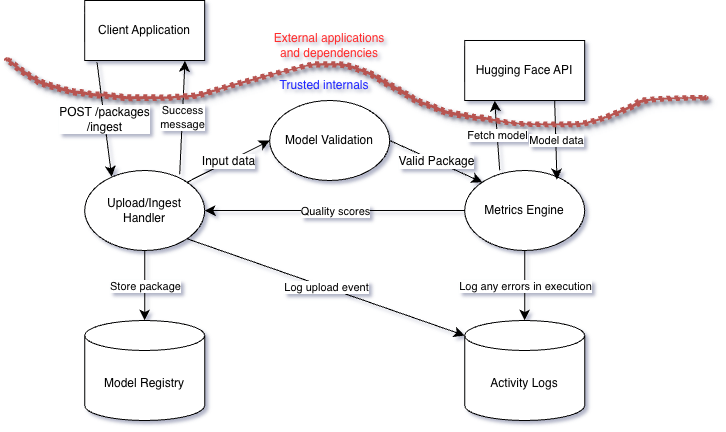

The diagram above was exported from draw.io. Its source (the exported page's mxGraphModel, read from the mxfile embedded in the PNG):
<mxGraphModel dx="896" dy="1356" grid="1" gridSize="10" guides="1" tooltips="1" connect="1" arrows="1" fold="1" page="1" pageScale="1" pageWidth="850" pageHeight="1100" math="0" shadow="1">
  <root>
    <mxCell id="0" />
    <mxCell id="1" parent="0" />
    <mxCell id="5md_Y1CfKpfCNl7CHPWV-46" value="Client Application" style="rounded=0;whiteSpace=wrap;html=1;" parent="1" vertex="1">
      <mxGeometry x="153.16999999999996" y="340" width="120" height="60" as="geometry" />
    </mxCell>
    <mxCell id="5md_Y1CfKpfCNl7CHPWV-47" value="Hugging Face API" style="rounded=0;whiteSpace=wrap;html=1;" parent="1" vertex="1">
      <mxGeometry x="533.17" y="380" width="120" height="60" as="geometry" />
    </mxCell>
    <mxCell id="5md_Y1CfKpfCNl7CHPWV-48" value="Upload/Ingest Handler" style="ellipse;whiteSpace=wrap;html=1;" parent="1" vertex="1">
      <mxGeometry x="153.16999999999996" y="510" width="120" height="80" as="geometry" />
    </mxCell>
    <mxCell id="5md_Y1CfKpfCNl7CHPWV-49" value="Model Validation" style="ellipse;whiteSpace=wrap;html=1;" parent="1" vertex="1">
      <mxGeometry x="338.16999999999996" y="440" width="120" height="80" as="geometry" />
    </mxCell>
    <mxCell id="5md_Y1CfKpfCNl7CHPWV-50" value="Metrics Engine" style="ellipse;whiteSpace=wrap;html=1;" parent="1" vertex="1">
      <mxGeometry x="533.17" y="510" width="120" height="80" as="geometry" />
    </mxCell>
    <mxCell id="5md_Y1CfKpfCNl7CHPWV-51" value="Model Registry" style="shape=cylinder3;whiteSpace=wrap;html=1;boundedLbl=1;backgroundOutline=1;size=15;" parent="1" vertex="1">
      <mxGeometry x="153.16999999999996" y="660" width="120" height="100" as="geometry" />
    </mxCell>
    <mxCell id="5md_Y1CfKpfCNl7CHPWV-52" value="Activity Logs" style="shape=cylinder3;whiteSpace=wrap;html=1;boundedLbl=1;backgroundOutline=1;size=15;" parent="1" vertex="1">
      <mxGeometry x="533.17" y="660" width="120" height="100" as="geometry" />
    </mxCell>
    <mxCell id="5md_Y1CfKpfCNl7CHPWV-53" value="POST /packages&lt;div&gt;/ingest&lt;/div&gt;" style="endArrow=classic;html=1;rounded=0;fontSize=12;startSize=8;endSize=8;curved=1;exitX=0.103;exitY=1.028;exitDx=0;exitDy=0;entryX=0.225;entryY=0.079;entryDx=0;entryDy=0;exitPerimeter=0;entryPerimeter=0;" parent="1" source="5md_Y1CfKpfCNl7CHPWV-46" target="5md_Y1CfKpfCNl7CHPWV-48" edge="1">
      <mxGeometry relative="1" as="geometry">
        <mxPoint x="443.16999999999996" y="500" as="sourcePoint" />
        <mxPoint x="543.17" y="500" as="targetPoint" />
      </mxGeometry>
    </mxCell>
    <mxCell id="5md_Y1CfKpfCNl7CHPWV-55" value="Input data" style="endArrow=classic;html=1;rounded=0;fontSize=12;startSize=8;endSize=8;curved=1;exitX=1;exitY=0;exitDx=0;exitDy=0;entryX=0;entryY=0.5;entryDx=0;entryDy=0;" parent="1" source="5md_Y1CfKpfCNl7CHPWV-48" target="5md_Y1CfKpfCNl7CHPWV-49" edge="1">
      <mxGeometry relative="1" as="geometry">
        <mxPoint x="433.16999999999996" y="500" as="sourcePoint" />
        <mxPoint x="356.16999999999996" y="442" as="targetPoint" />
      </mxGeometry>
    </mxCell>
    <mxCell id="5md_Y1CfKpfCNl7CHPWV-57" value="Valid Package" style="endArrow=classic;html=1;rounded=0;fontSize=12;startSize=8;endSize=8;curved=1;exitX=1;exitY=0.5;exitDx=0;exitDy=0;entryX=0;entryY=0;entryDx=0;entryDy=0;" parent="1" source="5md_Y1CfKpfCNl7CHPWV-49" target="5md_Y1CfKpfCNl7CHPWV-50" edge="1">
      <mxGeometry relative="1" as="geometry">
        <mxPoint x="433.16999999999996" y="500" as="sourcePoint" />
        <mxPoint x="533.17" y="500" as="targetPoint" />
      </mxGeometry>
    </mxCell>
    <mxCell id="5md_Y1CfKpfCNl7CHPWV-59" value="" style="endArrow=classic;html=1;rounded=0;fontSize=12;startSize=8;endSize=8;curved=1;exitX=0.292;exitY=-0.004;exitDx=0;exitDy=0;exitPerimeter=0;entryX=0.25;entryY=1;entryDx=0;entryDy=0;" parent="1" source="5md_Y1CfKpfCNl7CHPWV-50" target="5md_Y1CfKpfCNl7CHPWV-47" edge="1">
      <mxGeometry relative="1" as="geometry">
        <mxPoint x="543.17" y="460" as="sourcePoint" />
        <mxPoint x="533.17" y="500" as="targetPoint" />
      </mxGeometry>
    </mxCell>
    <mxCell id="5md_Y1CfKpfCNl7CHPWV-60" value="Fetch model" style="edgeLabel;resizable=0;html=1;;align=center;verticalAlign=middle;" parent="5md_Y1CfKpfCNl7CHPWV-59" connectable="0" vertex="1">
      <mxGeometry relative="1" as="geometry" />
    </mxCell>
    <mxCell id="5md_Y1CfKpfCNl7CHPWV-61" value="" style="endArrow=classic;html=1;rounded=0;fontSize=12;startSize=8;endSize=8;curved=1;exitX=0.75;exitY=1;exitDx=0;exitDy=0;entryX=0.769;entryY=0.113;entryDx=0;entryDy=0;entryPerimeter=0;" parent="1" source="5md_Y1CfKpfCNl7CHPWV-47" target="5md_Y1CfKpfCNl7CHPWV-50" edge="1">
      <mxGeometry relative="1" as="geometry">
        <mxPoint x="433.16999999999996" y="500" as="sourcePoint" />
        <mxPoint x="533.17" y="500" as="targetPoint" />
      </mxGeometry>
    </mxCell>
    <mxCell id="5md_Y1CfKpfCNl7CHPWV-62" value="Model data" style="edgeLabel;resizable=0;html=1;;align=center;verticalAlign=middle;" parent="5md_Y1CfKpfCNl7CHPWV-61" connectable="0" vertex="1">
      <mxGeometry relative="1" as="geometry" />
    </mxCell>
    <mxCell id="5md_Y1CfKpfCNl7CHPWV-63" value="" style="endArrow=classic;html=1;rounded=0;fontSize=12;startSize=8;endSize=8;curved=1;exitX=0;exitY=0.5;exitDx=0;exitDy=0;entryX=1;entryY=0.5;entryDx=0;entryDy=0;" parent="1" source="5md_Y1CfKpfCNl7CHPWV-50" target="5md_Y1CfKpfCNl7CHPWV-48" edge="1">
      <mxGeometry relative="1" as="geometry">
        <mxPoint x="433.16999999999996" y="500" as="sourcePoint" />
        <mxPoint x="533.17" y="500" as="targetPoint" />
      </mxGeometry>
    </mxCell>
    <mxCell id="5md_Y1CfKpfCNl7CHPWV-64" value="Quality scores" style="edgeLabel;resizable=0;html=1;;align=center;verticalAlign=middle;" parent="5md_Y1CfKpfCNl7CHPWV-63" connectable="0" vertex="1">
      <mxGeometry relative="1" as="geometry" />
    </mxCell>
    <mxCell id="5md_Y1CfKpfCNl7CHPWV-65" value="" style="endArrow=classic;html=1;rounded=0;fontSize=12;startSize=8;endSize=8;curved=1;exitX=1;exitY=1;exitDx=0;exitDy=0;entryX=0;entryY=0;entryDx=0;entryDy=15;entryPerimeter=0;" parent="1" source="5md_Y1CfKpfCNl7CHPWV-48" target="5md_Y1CfKpfCNl7CHPWV-52" edge="1">
      <mxGeometry relative="1" as="geometry">
        <mxPoint x="433.16999999999996" y="500" as="sourcePoint" />
        <mxPoint x="533.17" y="500" as="targetPoint" />
      </mxGeometry>
    </mxCell>
    <mxCell id="5md_Y1CfKpfCNl7CHPWV-66" value="Log upload event" style="edgeLabel;resizable=0;html=1;;align=center;verticalAlign=middle;" parent="5md_Y1CfKpfCNl7CHPWV-65" connectable="0" vertex="1">
      <mxGeometry relative="1" as="geometry" />
    </mxCell>
    <mxCell id="5md_Y1CfKpfCNl7CHPWV-67" value="" style="endArrow=classic;html=1;rounded=0;fontSize=12;startSize=8;endSize=8;curved=1;exitX=0.5;exitY=1;exitDx=0;exitDy=0;entryX=0.5;entryY=0;entryDx=0;entryDy=0;entryPerimeter=0;" parent="1" source="5md_Y1CfKpfCNl7CHPWV-48" target="5md_Y1CfKpfCNl7CHPWV-51" edge="1">
      <mxGeometry relative="1" as="geometry">
        <mxPoint x="433.16999999999996" y="500" as="sourcePoint" />
        <mxPoint x="533.17" y="500" as="targetPoint" />
      </mxGeometry>
    </mxCell>
    <mxCell id="5md_Y1CfKpfCNl7CHPWV-68" value="Store package" style="edgeLabel;resizable=0;html=1;;align=center;verticalAlign=middle;" parent="5md_Y1CfKpfCNl7CHPWV-67" connectable="0" vertex="1">
      <mxGeometry relative="1" as="geometry" />
    </mxCell>
    <mxCell id="5md_Y1CfKpfCNl7CHPWV-69" value="" style="endArrow=classic;html=1;rounded=0;fontSize=12;startSize=8;endSize=8;curved=1;exitX=0.792;exitY=0.046;exitDx=0;exitDy=0;exitPerimeter=0;entryX=0.836;entryY=1.006;entryDx=0;entryDy=0;entryPerimeter=0;" parent="1" source="5md_Y1CfKpfCNl7CHPWV-48" target="5md_Y1CfKpfCNl7CHPWV-46" edge="1">
      <mxGeometry relative="1" as="geometry">
        <mxPoint x="433.16999999999996" y="500" as="sourcePoint" />
        <mxPoint x="533.17" y="500" as="targetPoint" />
      </mxGeometry>
    </mxCell>
    <mxCell id="5md_Y1CfKpfCNl7CHPWV-70" value="Success&lt;div&gt;message&lt;/div&gt;" style="edgeLabel;resizable=0;html=1;;align=center;verticalAlign=middle;" parent="5md_Y1CfKpfCNl7CHPWV-69" connectable="0" vertex="1">
      <mxGeometry relative="1" as="geometry" />
    </mxCell>
    <mxCell id="5md_Y1CfKpfCNl7CHPWV-71" value="" style="endArrow=classic;html=1;rounded=0;fontSize=12;startSize=8;endSize=8;curved=1;exitX=0.5;exitY=1;exitDx=0;exitDy=0;entryX=0.5;entryY=0;entryDx=0;entryDy=0;entryPerimeter=0;" parent="1" source="5md_Y1CfKpfCNl7CHPWV-50" target="5md_Y1CfKpfCNl7CHPWV-52" edge="1">
      <mxGeometry relative="1" as="geometry">
        <mxPoint x="343.16999999999996" y="580" as="sourcePoint" />
        <mxPoint x="443.16999999999996" y="580" as="targetPoint" />
      </mxGeometry>
    </mxCell>
    <mxCell id="5md_Y1CfKpfCNl7CHPWV-72" value="Log any errors in execution" style="edgeLabel;resizable=0;html=1;;align=center;verticalAlign=middle;" parent="5md_Y1CfKpfCNl7CHPWV-71" connectable="0" vertex="1">
      <mxGeometry relative="1" as="geometry" />
    </mxCell>
    <mxCell id="5md_Y1CfKpfCNl7CHPWV-73" value="" style="shape=stencil(lZ3ZzhxHcoWfhreF3Jfrsf0eAkQNhZFFgeLYnrefCAvVf/eJ6q8kQBcklacr11hOREZ+qn/7/csPv33+VNLv3799/cfn//35x+9fPtX/+FTKz79++fzt5+/2p0/1Pz/Vv/309dvnv3/7+s9ff/zj77/94C39T//99X/8F/7vD1w6DOH/pX+d/5D2///Df/3R/Jeff31p3po034Waj/7SvNz8+k4vzesx5/vm+cjjpXk/1qLm7XWo68iJmkvfczpypvbrtTc5HxMGa1PxOpW5HqVT+5Jf27dzQG/a1/navh+jUvvxOvl5HgXmpxzrdTrzOhpMfz2S/P4+Joy36ur69hjUvr72x3qYYX7q0fZre/sFWN96DOlPOzq2X/L7tj1hvO1Ir+tVxrFg97ezt4/2C/tvvZX52cfA359yGNNN/3d9bV9w//RzdZ7abzgv/Siv81lthmG8XcdbG+7/fszX9a39aLDf+rFf5UMdpyy9bD+OHNqTfBh6fus8Osz/OPp6bW/yDdZ3nKv51H5D+3nkV3lV97FgfefRXvvf8pFgveYxm7bf8PvrSK/r28oxYX2X7p9WcT7X0V/3Q7MTB/thqTy09hvk4T61yaN9R223jyr9txWH/WOnW+ZzHgn6v0/l+dS+kfZNp/p8Akw4AAYQCe0A6JEBRCW1hUMwwJoKaLDGOZgQBlj0hXzquAdgHw12nRsBr4CeUEzkYBcYYMA6G0CmtWc2VEzTB0CnMRS1ywxAR98smbwDgKY1KGMHkC1Xw7TeANq5c54ApG4MUF/1WbeJbggYWQEkkAyg02rzRgBTmUsBnbrUz93/BCCdaQARwgYgIZaHSuFu80YnzpTkVADO0jiH+AB0niVTbFUBOEvz/L0nwKIvzNMweAJsmtZ5avpnAHVpqWy9B4hz0x/2yTvA/GuAfaQwS9ilHQ7QLWDEaSWpsc8T/CcB5kHUsJdICBhAz8M4xfM7wJ4BQF/I6tb1h6H4DqBnerCfZhoofAEdzXwxhkpfMEM/zBKJSgP0FAAgZgwgxrkBGnWpnrbmMwCOqAHiGAotXA1CYKDadQdSpHdH8sQAOyuADCxzwcSlcslHs/SQ1U8AXGlzIqcCcHu3U988iXuy6s2tUj3dzv37DlCTAjrNUlfD3gCNdms/jZ1nAI1hhM3XjkJyaSgL1x9swDtAE9lakSwwwAiKfXCXVjAdyJQ2/03tVrZmDFCCgUWEkHuURQFkaxhAN1/mM72Cjkt84ta5rk8AHPS68B/ICzXADD4QrvRSHsYAxIO5IypO0+Rp3boO7olSlx5E07OrSwdoK7divjQNuibdS+bck2I3gLBDBiC16+SXAHjz1azCuGX0pw3QhBBISFgZYAgjtlFUGmAHiogoPWfwAgdFKssAYqzXifaSAeSI1nH6jteAeuqbP0nTGUB0XG24+QwgrIP9C6ks5yGHAnAMQU/bNBCJYIAqC5eZO28avKhMvhlgS5fSab5fA7q6+H7KaZa62kvOmPEXxEMxeU4eiu0ciTA4Z0ldGmo6lJvNN9TFd1aauySCrDSe1hlY/Yq2hgFEtpqtTHrajrzoabP3MY6x1NYwJ4f8aRcqEtnafET3OYkPwMLQVg0KxV1yin0klRqZ/QcDCCGVO5oOLVCPuZ0exTUgq8Ph8T8YtAFk82UOsDh/HiKSFBEwjVZexUx+6NV3gP46S0yGWnuZpIWiuFVlZhZKMWsvMZPJ/ak6pfOks961FyNgIDVrVkvS9rjrmpoxg/dQU0uMuQNrP7Q9eW9udWl/Ev1+V9kyToP6XXs5+IPXt2tM6SHy37UXC4npnvYgqP5kf4YqwZvxBrfttr0wYrftJYZz0/+pYvFmPmfwtZEdtvY96+9z+9B/ooXMsylJ2pO7Zu3FPJ1nUO1de7HsFp+vrQT9RgPEfb/X8+gClw781qQCE+lkdfUUtExBk98AskXzQ0i+A4hM8bwUBgidkjtG9cxp18yRfloY7wBi8jvFD/vCAGpPLDTTelStG22iXlSyO7VM61BU1Hk6C39BzeWKh8EAMobC5F+vSlU7SUQZG1Wpag+q09aowZjdmJPwwXo9+Tm40i24jwXZQmfuQtoJTmtTbtt9K9reTXnhypEYA4iUNCeALMePgNmT39+pSz34mxv9fueZJTkhIw/mTLbwYOUOIEEJM8bIIHc2XgDsevWQcNOYPe8h48b0L/EvBliBy8PdOpWPNAVAwVIDlBAWx1l65BQ9s7Y0hsipNozq9aV5bR/z9g6gccN1Cp53ANl8fbN+WMptj4x+Tg8U6SgnwfIOIBpoVPREDNDFMmzILPgQxTTkKPcImb5jnGfwHUCMk7HQOzKARLnHRnPVZl22twHIOBlZhfHMd18QYTwL8pHjwas9ABWd7BGCpZP9fts54jPMjpvPACKM5+B1CJm88ybTMJCwk+1i28xJZukm17CqXDIAZRAZQM7D3Dytj1TxJwAdUTtfYlUuTszyA1kUQPy8AcSEW5k3X1OluDhkYIAdvkCSz2SEJKGugmLGhUoAkLgfIY12VUybHEGxGwB361AnazVeuKDYF2cCu2AU2qljhHhMPQ8G2PSFqWd6DdRxI2THGgCzgZem6xqAfHUDSH7pmrxwS8kJA+Cgl5Lha6ElYNpAwk9rI39mAOHzdkKXZoQMos2WwEy6cLtwVnNQirug/2AaTcTMruihGEDWYbOhaypQkst2R7lkABHGBqCArwHkTG9OmzIlK5vPALT5ZlWVtQfSFK6VA4BEpQFEi+6J5OcMwtgAJFtN70s2mgEqrXSgMx1AKx2yM/fE82AAsVt9DLTSQ51XB9C0TlW7DqCFCxExA2SQGgYYNQBoL00lQvZEqsVslxJWmvw4A/QIoHVYymv45qN12JrIvjnwPrfyfA6gddiaRmgHCO+L7DCtA02HFZI4HABdMoAk0+yBSeAGmOEL5HCsQD3eA0oYNN5KyUpJb06mcQsvrAO5+OtK3OM6BIfjRtwbQDVQR57/w4Z8UlnkHq96oRQp8mYAcfxM7RKDtcKFgs2ElNmQEusy04GktwEkeGLGCbGhBlDbe/OgQ7Ll4lyxFeJ1ayJXaQDx4xbLpdV1HcwMpVuKBhAx4z9B69A1S3bxhQLrgJyH9QjrvgPIBRvfv/yFHgAUV1vR4cioH9yWF0DCDNM1NeVocqh+BbVrOokiTQZQqmUiv2QAsWbMmMDNN1UpTg532+4XT3E+uPZ3AMlRmnwn2ACyW2/4JQNIntXkW7V25MWPM5+F3GMDVCEGF5+HrfSpOZuUQbS2cmTjZh1COqczHTBLJhhl4UbFA+SSNDC65FoaQESlk5EwBhPuug6PwOc7gDK6Ce3WXdTW6Bs9RQNoMv5G59V0pmZcL/SBdtWEUQMQIbVDwogBKJxghoLsJQ8w0C3VEVI6JsaydhAznX2gvcJdk4lZgXuHe3wTz4MDqgKIZN7BlO7MzThgKYCkd04p7L7Jd9ouEAtdvx2vay20Ky9GwfnKOwgaOxFknuyt4tiPEK/ECrGmQoc0xGk8mESHdGv2pA2azHUHFAWQlnNAVsDNbooAikBcdGliop8DwokgxvViWplsuVg4ZgUutsbEGMfF5rsRNFeHlByCiwM0+R725RnFy7OXCErevTykWMcgCrONzMOFuNy3KxE06c0h/YuAqCM2OuF76jWevjHF2WmDaA2Q3AiBl8GlnFxXB4sGu1R1+42EFyN2Demdmb8QIpejsKAJxRIMQE7HzpqzYZYlxYI8HiBdamz3JfVHR8d8OLddxVAc3KUULPzJejRd+BB0gFY4D5Oz1dwlEEBm6m5fBOax2stW9sRcM/IhVqivYs4fJUiswLlOLshiAM0eH5i4tUJmy1zoEqylF0knX7JxF/lVaTlHyoARmAcygNbUCnCL62isqUJg8RFdMZha0Zdb4arq4vu5BhghXEuO0wp522vwwg31tJyxoVkKkZrF5rf1OHJ9yG2EFL11wwCFJMCdmJTqKmY2Vwd0vjJEX5EMaSG0w3lYK1yc25yHtcLVvN14a1TdfM5906BriAV1ph+rJj25D8yAGGKjdB4/kBJS4NKIBpB7JwYglbWKZqCayYWzlNU42Rz69zhKVwAlY7qcmwqgbOYYC3oylq8RIdz0JxAa0eIE6IuY2UZv8SIqt1HQXMT9NgYVLiKLnI55Ebu8qSwXo6MbNfVF/HWj8XAR4WUu7iKGvNHjvYhSc3DnIg7O9RsvIu2PknDXgBjL35xTEbMFNueFxHyEzbktMeNhIwHpORVhWkluzHaxcJgi0cKdx43BTs88kXVYGKX23JYAoFodHqRYCiAt57Z2VwDRAp4BFJIwcLcWzfreTKJ6FpNsjYHmugH0rlVnqZGUat5cSGyGalG74fYegajYXIVi7KC0KhaV8Iw4WQfOJhsrmFgFuemxQtpTxpX2vMEYB6ecu6WO2ebQi3m3OoaEB8jd4aoAEjNjhr2UOC021JhzD5i6NEIu8MZLb2PoLJl9X+gLXX32Gw9iBNm6bgrMdr0Tv/je0Qgle90LIkBwCNbg89C0ltPqSCN4EvdUAHGuI1zhXpzbMkIiyWLewVPdtwIoaGEA0XFm8ZNi9+BpUwCeuKIa6C5NPBQC+LDH3wFEarixTIMuFwkMZK77xQwBrDuA5iNMNHSdzJRsAb5+PEKtPzNXMAE6B/6nYY31kcItiIrZM/GSzyx46W2EC8Uz4xHtIY5iepXIxx6UoieO0/2vHSharlzcdyjLMLAQ8UdA7YnTpVwvD6jJhbGbW6NLt/e4uQ85wx22xLcVZ8gWWDzo4HD0ic5rD8Sd3yOldRihLCpzun2EMRTMz4l3OnvCWxB+a1QKQrNi/6g4+gAsLMvdQ5ymcQJDD/UK2+Bp7RofaDe7tesB8quyBGga82uVr2g2tb1b5mkNhSa9GBrfotZy+ZuntanNVzkK7pWQQzE0vCpbddBe0orOdFXJVzkt1gCiRSvnSfnlXrmczhG5Hir2lJu7tUV5Da+RyF+Qqx+Fw18G0IdBmL33Yg1S8YrdMi8H8bo1PurPvgOIA14yl4PIKir9IR46D7G8FEeCvCyH1HJi1qHHilccnOpJI3KZqy15acxXHZcHivsW/OnMJXZbSGXMDa3Kti+KcBHlZcJdvKxccB1aCBL6iwAMELWbE2Ybm/qQsLw/tEBVbULJuI1hy1j1Z+MBjVWFmEaMVYt4a8eqSBut6Fh16bZ91v5j+1A16qb/kdTEeE6senXbXiKuN/MfbgFstGBiVTBmfVuM2qFwbO1ivWi8TYXpze+Hep1M1XuVOP19kqTWXqJjOeH1MC9zF+ru4QiK+lSZ7wu0oJVzxmixF7cVAL9+0Yq6qrmi+mjh2qrJaqxOGIo/5I6UckthlviFppb0LpY/gcZfkLBmZuK9hmDafWlMLVHKbl4NhG/hTPgaKlK7scPlPcWGLBVteTOTJQzqVeGpROlUW75wpfw61aEvnG5RQxa5V5bkQq5q4XFmcX1UuntY2om/EBI6vOQ0jaGHWsv5rqCu3E2sBRVJDW5erViPzysrv65DbVz+uWmFMP+Jm9LJsfwzfaGGZ+luC0xrOS6+KF6DuPeavDStNbwEt9Ch9yLZodD3TVVtCabVjbcqatFIrok2LCVe9JmGxgqlhnewWuEqwln9EX+vjaubX7AY1KWk09qYr6rxPbKBnme9evEM36RMaordF+/Xad3IAJRQcrJtfjMnFOHwNxHorZb4UFBGe7Ks8L5GQQemhHQO5zXoBY8Qo/zgZt4B9CWVhlvDS5OHN0IocccA8TUYOg9eylgAAyOIZaq95E/g8BdSAOALtsFx61zWwJmdqQAysLxecrjmQdR+Ger7+MUnWukRdivfqbh4DYbfRCg97Fa+ZF1CDktn46R0tTX64vdmQup/57d7SyiGcnPHqITEy870k79d9JeubpWg2D0ORIOu4R2szS/a1HDi2PEu4b5D5+DBxStVHNS8eAdr83NK8aUtruR58ZYXs0PxtbDBOY7xPbLBlnF88WxwInJ8U80B9IXwapuHOenRqfAu3OD79/HlOQNQ5Cq+bTf4QY74et5I/F5leJ9vJAyAxBcAHfCX3hi8B2g9+1uAFjC/GUN4ifEeEDcfWQJ5auLO3ToMNeH8PFCXxpVcYoC+MciiMoe3rW8u3uYebqstpCn8ZdKiAJyl8Fx4X1j6M0cdN5G2zqHcSudSVv7AR7DIyFP0N2irAhq9QRtfueWyaBfv6N4C9EnZG0AICHYu6JJjlQJ+lCCHR6fMMib+Osf3KpkYzKHce+eCkAaQGKUHg0GL5qxCwGuh09YI9SgMcPPUte7WghZZfH3bS8zjBf9QuJkp4HhLnEsj7rAxMl9jDMctIcm3g3HFSj3UcmlsHy69CWe+OlZmuXhnj/ofXMp2k0KtpM9NnshU/d/4JbXwwKMHaiihTmnfxtk9Qa1Ze8y01JpgHrSgKH14VDBz6X+1XlrC9e2adXxDuoWHS+vGigRdZUpdHOdVBVi5gEHTJ0LrzetDgbvldzxC/eRaMUc0FGiufBk8KEvn64jO02SBwjfsQ9ptuXkMMeSpDH71Ui3+0pnrUB+k8D3ZosxfYfkcUnRLwjzMkKGbuYhCDm/Z8DXFrDZm5lzvrHdWcsOIZIwvlpv+S9j5Q2Netg8qfuK9z6SVCjoSiilIczTxUxAmGLhMIZqFoiHQ2OWm7xq+Q54lqWLndQoVTTISfBfNSYuGvqe7oTZpTrZtsMESJmaGVeXEg1AXIqFACFXZmOgJD05wPZLb5vaH3374/uWPv/z08y+//P7929d/fH7+/z99/fb579++/vPXHx//9PuXH377bH/7Nw==);lineShape=1;strokeColor=#b85450;fillColor=#f8cecc;shadow=1;strokeWidth=4;dashed=1;dashPattern=1 1;" parent="1" vertex="1">
      <mxGeometry x="74.99623371735004" y="399.1653823233896" width="700.6276597505843" height="66.21149619922546" as="geometry" />
    </mxCell>
    <mxCell id="5md_Y1CfKpfCNl7CHPWV-76" value="External applications and dependencies" style="text;html=1;whiteSpace=wrap;strokeColor=none;fillColor=none;align=center;verticalAlign=middle;rounded=0;fontColor=light-dark(#ff2e2e, #ededed);" parent="1" vertex="1">
      <mxGeometry x="333.16999999999996" y="370" width="130" height="30" as="geometry" />
    </mxCell>
    <mxCell id="5md_Y1CfKpfCNl7CHPWV-77" value="Trusted internals" style="text;html=1;whiteSpace=wrap;strokeColor=none;fillColor=none;align=center;verticalAlign=middle;rounded=0;fontColor=light-dark(#1f26ff, #ededed);" parent="1" vertex="1">
      <mxGeometry x="328.16999999999996" y="410" width="130" height="30" as="geometry" />
    </mxCell>
  </root>
</mxGraphModel>